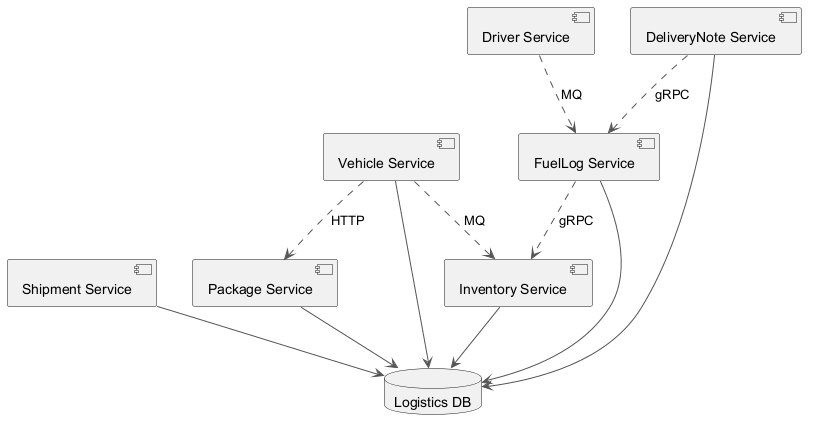

The diagram above was rendered by PlantUML. Its source (embedded in the PNG):
@startuml
skinparam ArrowColor #555555
component "Package Service" as C_PackageService
component "Driver Service" as C_DriverService
component "Shipment Service" as C_ShipmentService
component "Vehicle Service" as C_VehicleService
component "Inventory Service" as C_InventoryService
component "DeliveryNote Service" as C_DeliveryNoteService
component "FuelLog Service" as C_FuelLogService
database "Logistics DB" as DB_logistics
C_PackageService --> DB_logistics
C_ShipmentService --> DB_logistics
C_VehicleService --> DB_logistics
C_InventoryService --> DB_logistics
C_DeliveryNoteService --> DB_logistics
C_FuelLogService --> DB_logistics
C_FuelLogService ..> C_InventoryService : gRPC
C_VehicleService ..> C_InventoryService : MQ
C_VehicleService ..> C_PackageService : HTTP
C_DeliveryNoteService ..> C_FuelLogService : gRPC
C_DriverService ..> C_FuelLogService : MQ
@enduml